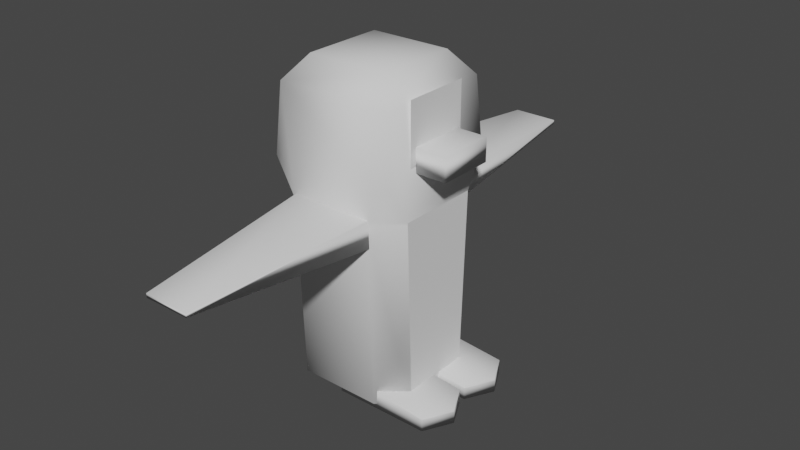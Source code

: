 # Source: Penguin.blend  (saved by Blender 2.83.18; exported with 4.5.12 LTS)
import bpy
from mathutils import Matrix  # noqa: F401  (used for matrix-valued properties, if any)

bpy.ops.wm.read_factory_settings(use_empty=True)
scene = bpy.context.scene
scene.name = 'Scene'

# ---- collections
col_collection = bpy.data.collections.new('Collection'); scene.collection.children.link(col_collection)

# ---- world
world_world = bpy.data.worlds.new('World'); scene.world = world_world
world_world.use_nodes = True; world_world.node_tree.nodes.clear()
_N = world_world.node_tree.nodes; _L = world_world.node_tree.links
n0 = _N.new('ShaderNodeOutputWorld'); n0.name = 'World Output'; n0.location = (300, 300)
n1 = _N.new('ShaderNodeBackground'); n1.name = 'Background'; n1.location = (10, 300)
n1.inputs[0].default_value = (0.05088, 0.05088, 0.05088, 1.0)
_L.new(n1.outputs[0], n0.inputs[0])
n0.is_active_output = True
world_world.color = (0.05088, 0.05088, 0.05088)
world_world.use_sun_shadow = False
world_world.sun_shadow_jitter_overblur = 0.0

# ---- meshes
me_cube_002 = bpy.data.meshes.new('Cube.002')
me_cube_002.from_pydata([(-0.6335, -0.9056, -1.0), (-1.0, -0.5386, -1.0), (-1.0, -0.633, 1.0), (-0.6335, -1.0, 1.0), (-0.9657, -0.9657, 1.363), (-1.0, 0.5386, -1.0), (-0.6335, 0.9056, -1.0), (-0.6335, 1.0, 1.0), (-1.0, 0.633, 1.0), (-0.9657, 0.9657, 1.363), (1.0, -0.5386, -1.0), (0.6335, -0.9056, -1.0), (0.6335, -1.0, 1.0), (1.0, -0.633, 1.0), (0.9657, -0.9657, 1.363), (0.6335, 0.9056, -1.0), (1.0, 0.5386, -1.0), (1.0, 0.633, 1.0), (0.6335, 1.0, 1.0), (0.9657, 0.9657, 1.363), (-0.8964, -0.8964, 2.098), (-0.6178, -0.6178, 2.352), (-0.6178, 0.6178, 2.352), (-0.8964, 0.8964, 2.098), (0.6178, 0.6178, 2.352), (0.8964, 0.8964, 2.098), (0.6178, -0.6178, 2.352), (0.8964, -0.8964, 2.098), (-0.6335, -0.9986, 0.9711), (-1.0, -0.6317, 0.9711), (-0.6335, 0.9986, 0.9711), (-1.0, 0.6317, 0.9711), (1.0, 0.6317, 0.9711), (0.6335, 0.9986, 0.9711), (0.6335, -0.9986, 0.9711), (1.0, -0.6317, 0.9711)], [], [(34, 12, 3, 28), (14, 13, 17, 19, 25, 27), (19, 18, 7, 9, 23, 25), (29, 2, 8, 31), (9, 8, 2, 4, 20, 23), (4, 3, 12, 14, 27, 20), (30, 7, 18, 33), (12, 34, 35, 13), (2, 3, 4), (7, 8, 9), (12, 13, 14), (17, 18, 19), (28, 3, 2, 29), (30, 6, 5, 31), (32, 16, 15, 33), (34, 11, 10, 35), (5, 6, 15, 16, 10, 11, 0, 1), (21, 22, 23, 20), (22, 24, 25, 23), (24, 26, 27, 25), (26, 21, 20, 27), (24, 22, 21, 26), (17, 32, 33, 18), (7, 30, 31, 8), (0, 28, 29, 1), (6, 30, 33, 15), (1, 29, 31, 5), (11, 34, 28, 0)])
me_cube_002.polygons.foreach_set('use_smooth', [True] * 28)
_uv = me_cube_002.uv_layers.new(name='UVMap')
_uv.uv.foreach_set('vector', [0.6214, 0.7958, 0.625, 0.7958, 0.625, 0.9542, 0.6214, 0.9542, 0.625, 0.75, 0.625, 0.7041, 0.625, 0.5459, 0.625, 0.5, 0.625, 0.5, 0.625, 0.75, 0.625, 0.5, 0.625, 0.4542, 0.625, 0.2958, 0.625, 0.25, 0.625, 0.25, 0.625, 0.5, 0.6214, 0.04594, 0.625, 0.04587, 0.625, 0.2041, 0.6214, 0.2041, 0.625, 0.25, 0.625, 0.2041, 0.625, 0.04587, 0.625, 0.0, 0.625, 0.0, 0.625, 0.25, 0.625, 1.0, 0.625, 0.9542, 0.625, 0.7958, 0.625, 0.75, 0.625, 0.75, 0.625, 1.0, 0.6214, 0.2958, 0.625, 0.2958, 0.625, 0.4542, 0.6214, 0.4542, 0.625, 0.7958, 0.6214, 0.7958, 0.6214, 0.7041, 0.625, 0.7041, 0.625, 0.04587, 0.625, 0.0, 0.625, 0.0, 0.625, 0.2958, 0.6228, 0.25, 0.625, 0.25, 0.625, 0.7958, 0.6228, 0.75, 0.625, 0.75, 0.625, 0.5459, 0.625, 0.5, 0.625, 0.5, 0.6214, 0.9542, 0.625, 0.9542, 0.6228, 1.0, 0.6193, 1.0, 0.6214, 0.2958, 0.375, 0.2958, 0.375, 0.1993, 0.6214, 0.2041, 0.6214, 0.5459, 0.375, 0.5507, 0.375, 0.4542, 0.6214, 0.4542, 0.6214, 0.7958, 0.375, 0.7958, 0.375, 0.6993, 0.6214, 0.7041, 0.125, 0.5507, 0.1708, 0.5, 0.3292, 0.5, 0.375, 0.5507, 0.375, 0.6993, 0.3292, 0.75, 0.1708, 0.75, 0.125, 0.6993, 0.8385, 0.7135, 0.8385, 0.5365, 0.875, 0.5, 0.875, 0.75, 0.8385, 0.5365, 0.6615, 0.5365, 0.625, 0.5, 0.875, 0.5, 0.6615, 0.5365, 0.6615, 0.7135, 0.625, 0.75, 0.625, 0.5, 0.6615, 0.7135, 0.8385, 0.7135, 0.875, 0.75, 0.625, 0.75, 0.6615, 0.5365, 0.8385, 0.5365, 0.8385, 0.7135, 0.6615, 0.7135, 0.625, 0.5459, 0.6214, 0.5459, 0.6214, 0.4542, 0.625, 0.4542, 0.625, 0.2958, 0.6214, 0.2958, 0.6214, 0.2041, 0.625, 0.2041, 0.375, 0.9542, 0.6214, 0.9542, 0.6193, 1.0, 0.375, 1.0, 0.375, 0.2958, 0.6214, 0.2958, 0.6214, 0.4542, 0.375, 0.4542, 0.375, 0.05065, 0.6214, 0.04594, 0.6214, 0.2041, 0.375, 0.1993, 0.375, 0.7958, 0.6214, 0.7958, 0.6214, 0.9542, 0.375, 0.9542])
me_cube_002.use_remesh_fix_poles = True
me_cube_002.use_remesh_preserve_attributes = False
me_cube_002.use_mirror_vertex_groups = False
me_cube_002.update()
me_cube_003 = bpy.data.meshes.new('Cube.003')
me_cube_003.from_pydata([(-1.0, -1.0, -1.0), (-1.0, -1.0, 1.0), (-1.0, 1.0, -1.0), (-1.0, 1.0, 1.0), (1.0, -1.0, -1.0), (1.0, -1.0, 1.0), (1.0, 1.0, -1.0), (1.0, 1.0, 1.0)], [], [(0, 1, 3, 2), (2, 3, 7, 6), (6, 7, 5, 4), (4, 5, 1, 0), (2, 6, 4, 0), (7, 3, 1, 5)])
me_cube_003.polygons.foreach_set('use_smooth', [True] * 6)
_uv = me_cube_003.uv_layers.new(name='UVMap')
_uv.uv.foreach_set('vector', [0.375, 0.0, 0.625, 0.0, 0.625, 0.25, 0.375, 0.25, 0.375, 0.25, 0.625, 0.25, 0.625, 0.5, 0.375, 0.5, 0.375, 0.5, 0.625, 0.5, 0.625, 0.75, 0.375, 0.75, 0.375, 0.75, 0.625, 0.75, 0.625, 1.0, 0.375, 1.0, 0.125, 0.5, 0.375, 0.5, 0.375, 0.75, 0.125, 0.75, 0.625, 0.5, 0.875, 0.5, 0.875, 0.75, 0.625, 0.75])
me_cube_003.use_remesh_fix_poles = True
me_cube_003.use_remesh_preserve_attributes = False
me_cube_003.use_mirror_vertex_groups = False
me_cube_003.update()
me_cube_004 = bpy.data.meshes.new('Cube.004')
me_cube_004.from_pydata([(-1.0, -1.0, -1.0), (-1.0, -1.0, 1.0), (-1.0, 1.0, -1.0), (-1.0, 1.0, 1.0), (1.0, -1.0, -1.0), (1.0, -1.0, 0.2208), (1.0, 1.0, -1.0), (1.0, 1.0, 0.2208), (1.0, 1.0, 0.0), (1.301, 0.0, -1.0), (1.301, 0.0, 0.2208), (1.0, -1.0, 0.0), (1.301, 0.0, 0.0)], [], [(0, 1, 3, 2), (2, 3, 7, 8, 6), (12, 10, 5, 11), (4, 11, 5, 1, 0), (2, 6, 9, 4, 0), (7, 3, 1, 5, 10), (9, 12, 11, 4), (6, 8, 12, 9), (8, 7, 10, 12)])
me_cube_004.polygons.foreach_set('use_smooth', [True] * 9)
_uv = me_cube_004.uv_layers.new(name='UVMap')
_uv.uv.foreach_set('vector', [0.375, 0.0, 0.625, 0.0, 0.625, 0.25, 0.375, 0.25, 0.375, 0.25, 0.625, 0.25, 0.625, 0.5, 0.5, 0.5, 0.375, 0.5, 0.5, 0.625, 0.625, 0.625, 0.625, 0.75, 0.5, 0.75, 0.375, 0.75, 0.5, 0.75, 0.625, 0.75, 0.625, 1.0, 0.375, 1.0, 0.125, 0.5, 0.375, 0.5, 0.375, 0.625, 0.375, 0.75, 0.125, 0.75, 0.625, 0.5, 0.875, 0.5, 0.875, 0.75, 0.625, 0.75, 0.625, 0.625, 0.375, 0.625, 0.5, 0.625, 0.5, 0.75, 0.375, 0.75, 0.375, 0.5, 0.5, 0.5, 0.5, 0.625, 0.375, 0.625, 0.5, 0.5, 0.625, 0.5, 0.625, 0.625, 0.5, 0.625])
me_cube_004.use_remesh_fix_poles = True
me_cube_004.use_remesh_preserve_attributes = False
me_cube_004.use_mirror_vertex_groups = False
me_cube_004.update()
me_cube_005 = bpy.data.meshes.new('Cube.005')
me_cube_005.from_pydata([(-1.0, -1.0, -1.0), (-1.0, -1.0, 1.0), (-1.0, 1.0, -1.0), (-1.0, 1.0, 1.0), (1.0, -1.0, -1.0), (1.0, -1.0, 0.2208), (1.0, 1.0, -1.0), (1.0, 1.0, 0.2208), (1.0, 1.0, 0.0), (1.301, 0.0, -1.0), (1.301, 0.0, 0.2208), (1.0, -1.0, 0.0), (1.301, 0.0, 0.0)], [], [(0, 1, 3, 2), (2, 3, 7, 8, 6), (12, 10, 5, 11), (4, 11, 5, 1, 0), (2, 6, 9, 4, 0), (7, 3, 1, 5, 10), (9, 12, 11, 4), (6, 8, 12, 9), (8, 7, 10, 12)])
me_cube_005.polygons.foreach_set('use_smooth', [True] * 9)
_uv = me_cube_005.uv_layers.new(name='UVMap')
_uv.uv.foreach_set('vector', [0.375, 0.0, 0.625, 0.0, 0.625, 0.25, 0.375, 0.25, 0.375, 0.25, 0.625, 0.25, 0.625, 0.5, 0.5, 0.5, 0.375, 0.5, 0.5, 0.625, 0.625, 0.625, 0.625, 0.75, 0.5, 0.75, 0.375, 0.75, 0.5, 0.75, 0.625, 0.75, 0.625, 1.0, 0.375, 1.0, 0.125, 0.5, 0.375, 0.5, 0.375, 0.625, 0.375, 0.75, 0.125, 0.75, 0.625, 0.5, 0.875, 0.5, 0.875, 0.75, 0.625, 0.75, 0.625, 0.625, 0.375, 0.625, 0.5, 0.625, 0.5, 0.75, 0.375, 0.75, 0.375, 0.5, 0.5, 0.5, 0.5, 0.625, 0.375, 0.625, 0.5, 0.5, 0.625, 0.5, 0.625, 0.625, 0.5, 0.625])
me_cube_005.use_remesh_fix_poles = True
me_cube_005.use_remesh_preserve_attributes = False
me_cube_005.use_mirror_vertex_groups = False
me_cube_005.update()
me_cube_006 = bpy.data.meshes.new('Cube.006')
me_cube_006.from_pydata([(-0.5419, -0.1473, -1.0), (-1.0, -1.0, 1.0), (-0.5419, 0.1473, -1.0), (-1.0, 1.0, 1.0), (0.5419, -0.1473, -1.0), (1.0, -1.0, 1.0), (0.5419, 0.1473, -1.0), (1.0, 1.0, 1.0)], [], [(0, 1, 3, 2), (2, 3, 7, 6), (6, 7, 5, 4), (4, 5, 1, 0), (2, 6, 4, 0), (7, 3, 1, 5)])
me_cube_006.polygons.foreach_set('use_smooth', [True] * 6)
_uv = me_cube_006.uv_layers.new(name='UVMap')
_uv.uv.foreach_set('vector', [0.375, 0.0, 0.625, 0.0, 0.625, 0.25, 0.375, 0.25, 0.375, 0.25, 0.625, 0.25, 0.625, 0.5, 0.375, 0.5, 0.375, 0.5, 0.625, 0.5, 0.625, 0.75, 0.375, 0.75, 0.375, 0.75, 0.625, 0.75, 0.625, 1.0, 0.375, 1.0, 0.125, 0.5, 0.375, 0.5, 0.375, 0.75, 0.125, 0.75, 0.625, 0.5, 0.875, 0.5, 0.875, 0.75, 0.625, 0.75])
me_cube_006.use_remesh_fix_poles = True
me_cube_006.use_remesh_preserve_attributes = False
me_cube_006.use_mirror_vertex_groups = False
me_cube_006.update()
me_cube_007 = bpy.data.meshes.new('Cube.007')
me_cube_007.from_pydata([(-0.5419, -0.1473, -1.0), (-1.0, -1.0, 1.0), (-0.5419, 0.1473, -1.0), (-1.0, 1.0, 1.0), (0.5419, -0.1473, -1.0), (1.0, -1.0, 1.0), (0.5419, 0.1473, -1.0), (1.0, 1.0, 1.0)], [], [(0, 1, 3, 2), (2, 3, 7, 6), (6, 7, 5, 4), (4, 5, 1, 0), (2, 6, 4, 0), (7, 3, 1, 5)])
me_cube_007.polygons.foreach_set('use_smooth', [True] * 6)
_uv = me_cube_007.uv_layers.new(name='UVMap')
_uv.uv.foreach_set('vector', [0.375, 0.0, 0.625, 0.0, 0.625, 0.25, 0.375, 0.25, 0.375, 0.25, 0.625, 0.25, 0.625, 0.5, 0.375, 0.5, 0.375, 0.5, 0.625, 0.5, 0.625, 0.75, 0.375, 0.75, 0.375, 0.75, 0.625, 0.75, 0.625, 1.0, 0.375, 1.0, 0.125, 0.5, 0.375, 0.5, 0.375, 0.75, 0.125, 0.75, 0.625, 0.5, 0.875, 0.5, 0.875, 0.75, 0.625, 0.75])
me_cube_007.use_remesh_fix_poles = True
me_cube_007.use_remesh_preserve_attributes = False
me_cube_007.use_mirror_vertex_groups = False
me_cube_007.update()
me_plane = bpy.data.meshes.new('Plane')
me_plane.from_pydata([(-1.0, -1.0, 0.0), (1.0, -1.0, 0.0), (-1.0, 1.0, 0.0), (1.0, 1.0, 0.0)], [], [(0, 1, 3, 2)])
_uv = me_plane.uv_layers.new(name='UVMap')
_uv.uv.foreach_set('vector', [0.0, 0.0, 1.0, 0.0, 1.0, 1.0, 0.0, 1.0])
me_plane.use_remesh_fix_poles = True
me_plane.use_remesh_preserve_attributes = False
me_plane.use_mirror_vertex_groups = False
me_plane.update()
me_cube_001 = bpy.data.meshes.new('Cube.001')
me_cube_001.from_pydata([(1.0, -0.5386, -1.0), (1.0, -0.633, 1.0), (1.0, 0.5386, -1.0), (1.0, 0.633, 1.0)], [], [(2, 3, 1, 0)])
me_cube_001.polygons.foreach_set('use_smooth', [True] * 1)
_uv = me_cube_001.uv_layers.new(name='UVMap')
_uv.uv.foreach_set('vector', [0.375, 0.5507, 0.625, 0.5459, 0.625, 0.7041, 0.375, 0.6993])
me_cube_001.use_remesh_fix_poles = True
me_cube_001.use_remesh_preserve_attributes = False
me_cube_001.use_mirror_vertex_groups = False
me_cube_001.update()
arm_armature = bpy.data.armatures.new('Armature')  # bones are not reproduced

# ---- objects
ob_cube = bpy.data.objects.new('Cube', me_cube_002)
ob_cube_001 = bpy.data.objects.new('Cube.001', me_cube_003)
ob_cube_002 = bpy.data.objects.new('Cube.002', me_cube_004)
ob_cube_003 = bpy.data.objects.new('Cube.003', me_cube_005)
ob_cube_004 = bpy.data.objects.new('Cube.004', me_cube_006)
ob_cube_005 = bpy.data.objects.new('Cube.005', me_cube_007)
ob_plane = bpy.data.objects.new('Plane', me_plane)
ob_armature = bpy.data.objects.new('Armature', arm_armature)
ob_cube_006 = bpy.data.objects.new('Cube.006', me_cube_001)

# ---- transforms, parenting, visibility, modifiers, constraints
ob_cube.parent = ob_armature
ob_cube.matrix_parent_inverse = Matrix(((1.0, -0.0, 0.0, -0.4343), (-0.0, 1.0, -0.0, 0.0), (0.0, -0.0, 1.0, 0.8893), (-0.0, 0.0, -0.0, 1.0)))
ob_cube.location = (0.4232, 0.0, 0.0)
ob_cube.scale = (0.714, 0.7128, 1.0)
ob_cube.lineart.crease_threshold = 0.0
_vg = ob_cube.vertex_groups.new(name='Bone')
for _i, _w in zip([0, 1, 5, 6, 11, 15], [0.295, 0.3176, 0.3167, 0.2982, 0.007132, 0.02557]): _vg.add([_i], _w, 'REPLACE')
_vg = ob_cube.vertex_groups.new(name='Bone.001')
for _i, _w in zip([2, 3, 4, 7, 8, 9, 12, 13, 14, 17, 18, 19, 20, 21, 22, 23, 24, 25, 26, 27, 28, 29, 30, 31, 32, 33, 34, 35], [0.06919, 0.05699, 0.2352, 0.1094, 0.1052, 0.4845, 0.1148, 0.1404, 0.5016, 0.1021, 0.06007, 0.2432, 0.7841, 0.8851, 0.908, 0.8483, 0.8893, 0.7906, 0.912, 0.8546, 0.04557, 0.0572, 0.08536, 0.08578, 0.08579, 0.0512, 0.0903, 0.1215]): _vg.add([_i], _w, 'REPLACE')
_vg = ob_cube.vertex_groups.new(name='Bone.002')
for _i, _w in zip([2, 3, 4, 7, 8, 9, 12, 13, 14, 17, 18, 19, 20, 21, 22, 23, 26, 27, 28, 29, 30, 31, 32, 33, 34, 35], [0.7611, 0.8733, 0.6919, 0.02454, 0.1099, 0.0463, 0.817, 0.7105, 0.4307, 0.1454, 0.02007, 0.05486, 0.1865, 0.09007, 0.0009852, 0.003199, 0.06076, 0.1145, 0.8771, 0.7744, 0.02355, 0.1111, 0.1162, 0.01999, 0.8394, 0.741]): _vg.add([_i], _w, 'REPLACE')
_vg = ob_cube.vertex_groups.new(name='Bone.005')
_vg = ob_cube.vertex_groups.new(name='Bone.003')
for _i, _w in zip([2, 3, 4, 7, 8, 9, 12, 13, 14, 17, 18, 19, 22, 23, 24, 25, 27, 28, 29, 30, 31, 32, 33, 34, 35], [0.1284, 0.02288, 0.05235, 0.8166, 0.7496, 0.4468, 0.01443, 0.1125, 0.04415, 0.7095, 0.8728, 0.6816, 0.06335, 0.1194, 0.08638, 0.1801, 0.0006464, 0.02417, 0.1236, 0.8378, 0.7623, 0.7483, 0.8769, 0.01192, 0.09077]): _vg.add([_i], _w, 'REPLACE')
_vg = ob_cube.vertex_groups.new(name='Bone.004')
_vg = ob_cube.vertex_groups.new(name='Bone.006')
for _i, _w in zip([0, 1, 5, 6, 10, 11, 12, 13, 15, 16, 34, 35], [0.3838, 0.339, 0.3198, 0.3, 0.9279, 0.9054, 0.009346, 0.006585, 0.04839, 0.02726, 0.01564, 0.02707]): _vg.add([_i], _w, 'REPLACE')
_vg = ob_cube.vertex_groups.new(name='Bone.007')
for _i, _w in zip([0, 1, 5, 6, 10, 11, 15, 16, 17, 18, 32, 33], [0.297, 0.3194, 0.3382, 0.3782, 0.05841, 0.04043, 0.8871, 0.9515, 0.01774, 0.002084, 0.03234, 0.01084]): _vg.add([_i], _w, 'REPLACE')
_m = ob_cube.modifiers.new('Armature', 'ARMATURE')
_m.object = ob_armature
ob_cube_001.parent = ob_armature
ob_cube_001.matrix_parent_inverse = Matrix(((1.0, -0.0, 0.0, -0.4343), (-0.0, 1.0, -0.0, 0.0), (0.0, -0.0, 1.0, 0.8893), (-0.0, 0.0, -0.0, 1.0)))
ob_cube_001.location = (1.157, 0.0, 1.557)
ob_cube_001.scale = (0.2821, 0.3004, 0.1256)
ob_cube_001.lineart.crease_threshold = 0.0
_vg = ob_cube_001.vertex_groups.new(name='Bone')
for _i, _w in zip([0, 1, 2, 3, 4, 5, 6, 7], [0.0481, 0.04796, 0.07293, 0.109, 0.02794, 0.02684, 0.04694, 0.05411]): _vg.add([_i], _w, 'REPLACE')
_vg = ob_cube_001.vertex_groups.new(name='Bone.001')
for _i, _w in zip([0, 1, 2, 3, 4, 5, 6, 7], [0.9019, 0.902, 0.8541, 0.782, 0.9221, 0.9232, 0.9031, 0.8918]): _vg.add([_i], _w, 'REPLACE')
_vg = ob_cube_001.vertex_groups.new(name='Bone.002')
for _i, _w in zip([0, 1, 2, 3, 4, 5, 6, 7], [0.0481, 0.04796, 0.07293, 0.109, 0.02794, 0.02684, 0.04694, 0.05411]): _vg.add([_i], _w, 'REPLACE')
_vg = ob_cube_001.vertex_groups.new(name='Bone.005')
_vg = ob_cube_001.vertex_groups.new(name='Bone.003')
_vg = ob_cube_001.vertex_groups.new(name='Bone.004')
_vg = ob_cube_001.vertex_groups.new(name='Bone.006')
_vg = ob_cube_001.vertex_groups.new(name='Bone.007')
_m = ob_cube_001.modifiers.new('Armature', 'ARMATURE')
_m.object = ob_armature
ob_cube_002.parent = ob_armature
ob_cube_002.matrix_parent_inverse = Matrix(((1.0, -0.0, 0.0, -0.4343), (-0.0, 1.0, -0.0, 0.0), (0.0, -0.0, 1.0, 0.8893), (-0.0, 0.0, -0.0, 1.0)))
ob_cube_002.location = (0.9438, -0.325, -0.9311)
ob_cube_002.scale = (0.5184, 0.3004, 0.1256)
ob_cube_002.lineart.crease_threshold = 0.0
_vg = ob_cube_002.vertex_groups.new(name='Bone')
for _i, _w in zip([0, 1, 2, 3, 7, 8], [0.105, 0.1887, 0.124, 0.9608, 0.05223, 0.03996]): _vg.add([_i], _w, 'REPLACE')
_vg = ob_cube_002.vertex_groups.new(name='Bone.001')
_vg = ob_cube_002.vertex_groups.new(name='Bone.002')
_vg = ob_cube_002.vertex_groups.new(name='Bone.005')
_vg = ob_cube_002.vertex_groups.new(name='Bone.003')
_vg = ob_cube_002.vertex_groups.new(name='Bone.004')
_vg = ob_cube_002.vertex_groups.new(name='Bone.006')
for _i, _w in zip([0, 1, 2, 3, 4, 5, 6, 7, 8, 9, 10, 11, 12], [0.895, 0.8113, 0.876, 0.02845, 0.993, 0.9869, 0.9829, 0.9478, 0.955, 0.9973, 1.004, 0.989, 1.002]): _vg.add([_i], _w, 'REPLACE')
_vg = ob_cube_002.vertex_groups.new(name='Bone.007')
_m = ob_cube_002.modifiers.new('Armature', 'ARMATURE')
_m.object = ob_armature
ob_cube_003.parent = ob_armature
ob_cube_003.matrix_parent_inverse = Matrix(((1.0, -0.0, 0.0, -0.4343), (-0.0, 1.0, -0.0, 0.0), (0.0, -0.0, 1.0, 0.8893), (-0.0, 0.0, -0.0, 1.0)))
ob_cube_003.location = (0.9438, 0.3467, -0.9311)
ob_cube_003.scale = (0.5184, 0.3004, 0.1256)
ob_cube_003.lineart.crease_threshold = 0.0
_vg = ob_cube_003.vertex_groups.new(name='Bone')
_vg = ob_cube_003.vertex_groups.new(name='Bone.001')
_vg = ob_cube_003.vertex_groups.new(name='Bone.002')
_vg = ob_cube_003.vertex_groups.new(name='Bone.005')
_vg = ob_cube_003.vertex_groups.new(name='Bone.003')
_vg = ob_cube_003.vertex_groups.new(name='Bone.004')
_vg = ob_cube_003.vertex_groups.new(name='Bone.006')
for _i, _w in zip([0, 1, 2, 3], [0.06328, 0.465, 0.05665, 0.09917]): _vg.add([_i], _w, 'REPLACE')
_vg = ob_cube_003.vertex_groups.new(name='Bone.007')
for _i, _w in zip([0, 1, 2, 3, 4, 5, 6, 7, 8, 9, 10, 11, 12], [0.9367, 0.535, 0.9434, 0.9008, 0.9951, 0.9879, 0.9962, 0.9933, 0.994, 0.9992, 0.9994, 0.99, 0.9994]): _vg.add([_i], _w, 'REPLACE')
_m = ob_cube_003.modifiers.new('Armature', 'ARMATURE')
_m.object = ob_armature
ob_cube_004.parent = ob_armature
ob_cube_004.matrix_parent_inverse = Matrix(((1.0, -0.0, 0.0, -0.4343), (-0.0, 1.0, -0.0, 0.0), (0.0, -0.0, 1.0, 0.8893), (-0.0, 0.0, -0.0, 1.0)))
ob_cube_004.location = (0.4378, -1.658, 0.8961)
ob_cube_004.rotation_euler = (-1.571, -0.0, 0.0)
ob_cube_004.scale = (0.452, 0.1488, 1.0)
ob_cube_004.lineart.crease_threshold = 0.0
_vg = ob_cube_004.vertex_groups.new(name='Bone')
_vg = ob_cube_004.vertex_groups.new(name='Bone.001')
_vg = ob_cube_004.vertex_groups.new(name='Bone.002')
for _i, _w in zip([1, 3, 5, 7], [0.3407, 0.7351, 0.7356, 0.348]): _vg.add([_i], _w, 'REPLACE')
_vg = ob_cube_004.vertex_groups.new(name='Bone.005')
for _i, _w in zip([0, 1, 2, 3, 4, 5, 6, 7], [0.993, 0.6593, 0.9915, 0.2649, 0.9927, 0.2644, 0.9941, 0.652]): _vg.add([_i], _w, 'REPLACE')
_vg = ob_cube_004.vertex_groups.new(name='Bone.003')
_vg = ob_cube_004.vertex_groups.new(name='Bone.004')
_vg = ob_cube_004.vertex_groups.new(name='Bone.006')
_vg = ob_cube_004.vertex_groups.new(name='Bone.007')
_m = ob_cube_004.modifiers.new('Armature', 'ARMATURE')
_m.object = ob_armature
ob_cube_005.parent = ob_armature
ob_cube_005.matrix_parent_inverse = Matrix(((1.0, -0.0, 0.0, -0.4343), (-0.0, 1.0, -0.0, 0.0), (0.0, -0.0, 1.0, 0.8893), (-0.0, 0.0, -0.0, 1.0)))
ob_cube_005.location = (0.4378, 1.673, 0.9009)
ob_cube_005.rotation_euler = (1.571, -0.0, 0.0)
ob_cube_005.scale = (0.452, 0.1488, 1.0)
ob_cube_005.lineart.crease_threshold = 0.0
_vg = ob_cube_005.vertex_groups.new(name='Bone')
_vg = ob_cube_005.vertex_groups.new(name='Bone.001')
_vg = ob_cube_005.vertex_groups.new(name='Bone.002')
_vg = ob_cube_005.vertex_groups.new(name='Bone.005')
_vg = ob_cube_005.vertex_groups.new(name='Bone.003')
for _i, _w in zip([1, 3, 5, 7], [0.3491, 0.7364, 0.7362, 0.3432]): _vg.add([_i], _w, 'REPLACE')
_vg = ob_cube_005.vertex_groups.new(name='Bone.004')
for _i, _w in zip([0, 1, 2, 3, 4, 5, 6, 7], [0.9928, 0.6509, 0.9912, 0.2636, 0.9834, 0.2638, 0.9881, 0.6568]): _vg.add([_i], _w, 'REPLACE')
_vg = ob_cube_005.vertex_groups.new(name='Bone.006')
_vg = ob_cube_005.vertex_groups.new(name='Bone.007')
_m = ob_cube_005.modifiers.new('Armature', 'ARMATURE')
_m.object = ob_armature
ob_plane.parent = ob_armature
ob_plane.matrix_parent_inverse = Matrix(((1.0, -0.0, 0.0, -0.4343), (-0.0, 1.0, -0.0, 0.0), (0.0, -0.0, 1.0, 0.8893), (-0.0, 0.0, -0.0, 1.0)))
ob_plane.location = (1.104, -0.01295, 1.786)
ob_plane.rotation_euler = (-1.571, 0.0, -1.571)
ob_plane.scale = (0.3616, 0.3616, 0.3616)
ob_plane.lineart.crease_threshold = 0.0
_vg = ob_plane.vertex_groups.new(name='Bone')
_vg = ob_plane.vertex_groups.new(name='Bone.001')
_vg.add([0, 1, 2, 3], 1.0, 'REPLACE')
_vg = ob_plane.vertex_groups.new(name='Bone.002')
_vg = ob_plane.vertex_groups.new(name='Bone.005')
_vg = ob_plane.vertex_groups.new(name='Bone.003')
_vg = ob_plane.vertex_groups.new(name='Bone.004')
_vg = ob_plane.vertex_groups.new(name='Bone.006')
_vg = ob_plane.vertex_groups.new(name='Bone.007')
_m = ob_plane.modifiers.new('Armature', 'ARMATURE')
_m.object = ob_armature
ob_armature.location = (0.4343, 0.0, -0.8893)
ob_armature.show_in_front = True
ob_armature.lineart.crease_threshold = 0.0
ob_cube_006.parent = ob_armature
ob_cube_006.matrix_parent_inverse = Matrix(((1.0, -0.0, 0.0, -0.4343), (-0.0, 1.0, -0.0, 0.0), (0.0, -0.0, 1.0, 0.8893), (-0.0, 0.0, -0.0, 1.0)))
ob_cube_006.location = (0.4232, 0.0, 0.0)
ob_cube_006.scale = (0.714, 0.7128, 1.0)
ob_cube_006.lineart.crease_threshold = 0.0
_vg = ob_cube_006.vertex_groups.new(name='Bone')
_vg = ob_cube_006.vertex_groups.new(name='Bone.001')
_vg = ob_cube_006.vertex_groups.new(name='Bone.002')
for _i, _w in zip([0, 1, 3], [0.005845, 0.6569, 0.238]): _vg.add([_i], _w, 'REPLACE')
_vg = ob_cube_006.vertex_groups.new(name='Bone.005')
_vg = ob_cube_006.vertex_groups.new(name='Bone.003')
for _i, _w in zip([1, 2, 3], [0.2395, 0.005534, 0.6586]): _vg.add([_i], _w, 'REPLACE')
_vg = ob_cube_006.vertex_groups.new(name='Bone.004')
_vg = ob_cube_006.vertex_groups.new(name='Bone.006')
for _i, _w in zip([0, 1, 2, 3], [0.7734, 0.06674, 0.181, 0.02311]): _vg.add([_i], _w, 'REPLACE')
_vg = ob_cube_006.vertex_groups.new(name='Bone.007')
for _i, _w in zip([0, 1, 2, 3], [0.1833, 0.02373, 0.776, 0.0668]): _vg.add([_i], _w, 'REPLACE')
_m = ob_cube_006.modifiers.new('Armature', 'ARMATURE')
_m.object = ob_armature

# ---- collection membership
col_collection.objects.link(ob_cube)
col_collection.objects.link(ob_cube_001)
col_collection.objects.link(ob_cube_002)
col_collection.objects.link(ob_cube_003)
col_collection.objects.link(ob_cube_004)
col_collection.objects.link(ob_cube_005)
col_collection.objects.link(ob_plane)
col_collection.objects.link(ob_armature)
col_collection.objects.link(ob_cube_006)

# ---- scene / render settings (as saved in the file)
scene.frame_start = 1; scene.frame_end = 250; scene.frame_set(1)
scene.render.engine = 'BLENDER_EEVEE_NEXT'
scene.cycles.use_denoising = False
scene.cycles.samples = 128
scene.cycles.sampling_pattern = 'TABULATED_SOBOL'
scene.cycles.use_adaptive_sampling = False
scene.cycles.use_light_tree = False
scene.view_settings.view_transform = 'Filmic'
bpy.context.view_layer.update()

# ---- added for rendering (the .blend has no active camera and no usable light): camera, sun
cam_auto = bpy.data.cameras.new('AutoCamera')
cam_auto.lens = 50.0
cam_auto.sensor_width = 36.0
cam_auto.clip_end = 1000.0
ob_auto_camera = bpy.data.objects.new('AutoCamera', cam_auto)
scene.collection.objects.link(ob_auto_camera)
ob_auto_camera.location = (6.77889, -7.33056, 5.53976)
ob_auto_camera.rotation_euler = (1.09748, -7.21219e-08, 0.694738)
scene.camera = ob_auto_camera
light_auto_sun = bpy.data.lights.new('AutoSun', 'SUN')
light_auto_sun.energy = 3.0
light_auto_sun.angle = 0.0523599
ob_auto_sun = bpy.data.objects.new('AutoSun', light_auto_sun)
scene.collection.objects.link(ob_auto_sun)
ob_auto_sun.rotation_euler = (0.872665, 0.174533, 0.523599)
bpy.context.view_layer.update()
